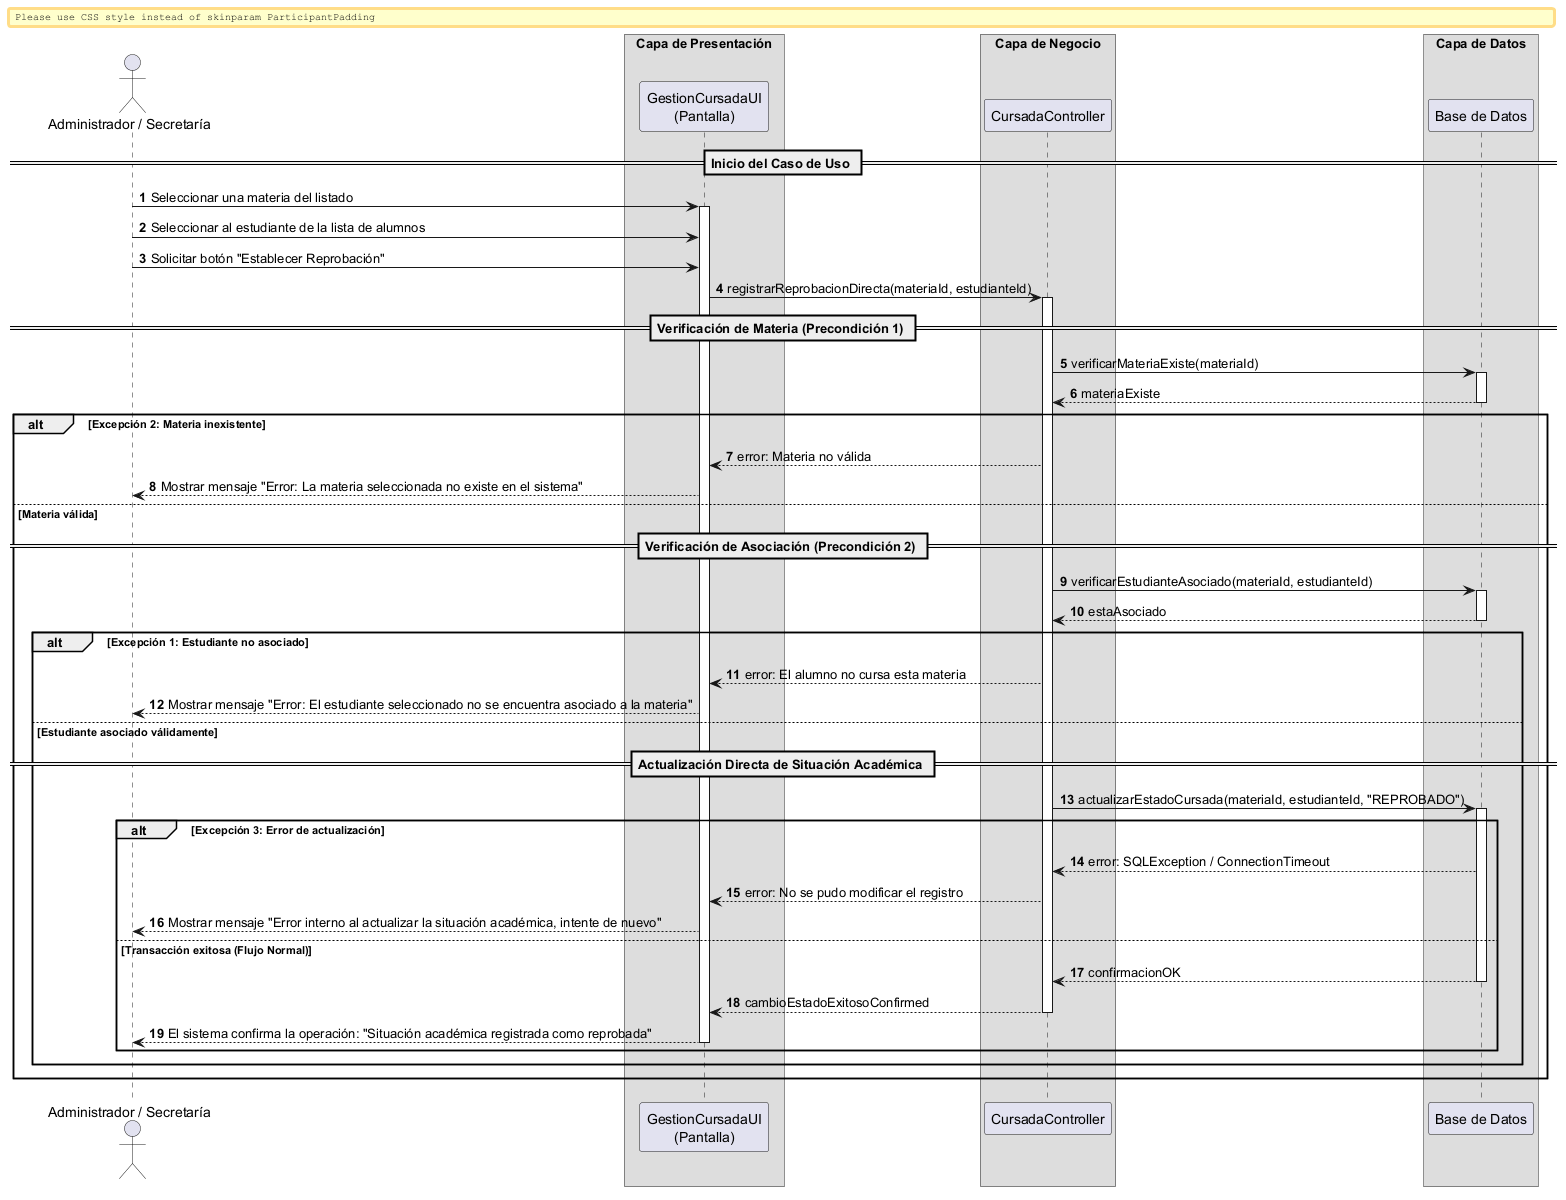

The diagram above was rendered by PlantUML. Its source (embedded in the PNG):
@startuml
autonumber
skinparam BoxPadding 10
skinparam ParticipantPadding 12

actor "Administrador / Secretaría" as Actor
box "Capa de Presentación" 
    participant "GestionCursadaUI\n(Pantalla)" as UI
end box
box "Capa de Negocio" 
    participant "CursadaController" as Ctrl
end box
box "Capa de Datos" 
    participant "Base de Datos" as DB
end box

== Inicio del Caso de Uso ==

Actor -> UI: Seleccionar una materia del listado
activate UI

Actor -> UI: Seleccionar al estudiante de la lista de alumnos

Actor -> UI: Solicitar botón "Establecer Reprobación"

UI -> Ctrl: registrarReprobacionDirecta(materiaId, estudianteId)
activate Ctrl

== Verificación de Materia (Precondición 1) ==
Ctrl -> DB: verificarMateriaExiste(materiaId)
activate DB
return materiaExiste

alt Excepción 2: Materia inexistente
    Ctrl --> UI: error: Materia no válida
    UI --> Actor: Mostrar mensaje "Error: La materia seleccionada no existe en el sistema"
else Materia válida
    
    == Verificación de Asociación (Precondición 2) ==
    Ctrl -> DB: verificarEstudianteAsociado(materiaId, estudianteId)
    activate DB
    return estaAsociado
    
    alt Excepción 1: Estudiante no asociado
        Ctrl --> UI: error: El alumno no cursa esta materia
        UI --> Actor: Mostrar mensaje "Error: El estudiante seleccionado no se encuentra asociado a la materia"
        
    else Estudiante asociado válidamente
        
        == Actualización Directa de Situación Académica ==
        Ctrl -> DB: actualizarEstadoCursada(materiaId, estudianteId, "REPROBADO")
        activate DB
        
        alt Excepción 3: Error de actualización
            DB --> Ctrl: error: SQLException / ConnectionTimeout
            Ctrl --> UI: error: No se pudo modificar el registro
            UI --> Actor: Mostrar mensaje "Error interno al actualizar la situación académica, intente de nuevo"
        else Transacción exitosa (Flujo Normal)
            return confirmacionOK
            
            Ctrl --> UI: cambioEstadoExitosoConfirmed
            deactivate Ctrl
            UI --> Actor: El sistema confirma la operación: "Situación académica registrada como reprobada"
            deactivate UI
        end
    end
end

@enduml